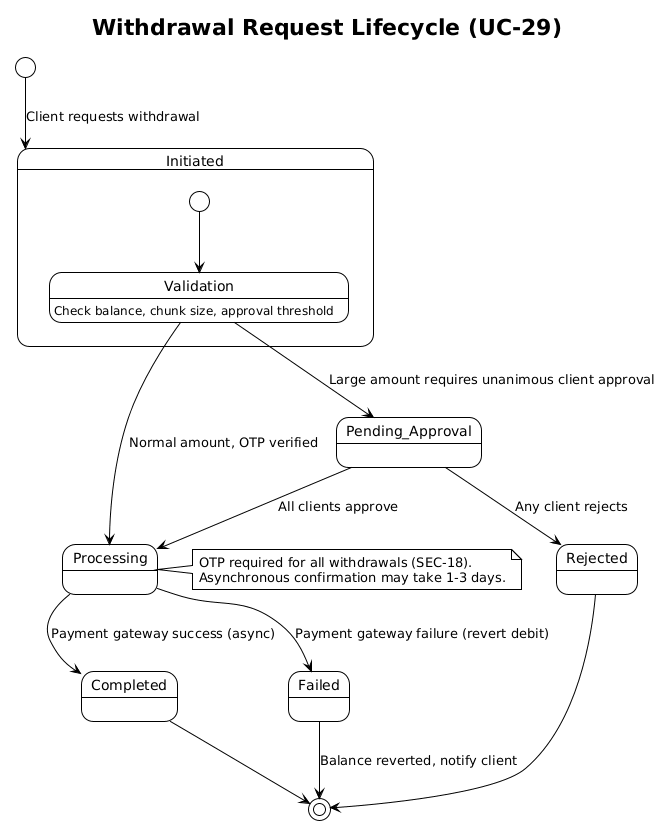

The diagram above was rendered by PlantUML. Its source (embedded in the PNG):
@startuml
!theme plain
title Withdrawal Request Lifecycle (UC-29)

[*] --> Initiated : Client requests withdrawal

state Initiated {
    [*] --> Validation
    Validation : Check balance, chunk size, approval threshold
}

Validation --> Pending_Approval : Large amount requires unanimous client approval
Validation --> Processing : Normal amount, OTP verified

Pending_Approval --> Processing : All clients approve
Pending_Approval --> Rejected : Any client rejects

Processing --> Completed : Payment gateway success (async)
Processing --> Failed : Payment gateway failure (revert debit)

Completed --> [*]
Rejected --> [*]
Failed --> [*] : Balance reverted, notify client

note right of Processing
  OTP required for all withdrawals (SEC-18).
  Asynchronous confirmation may take 1-3 days.
end note
@enduml